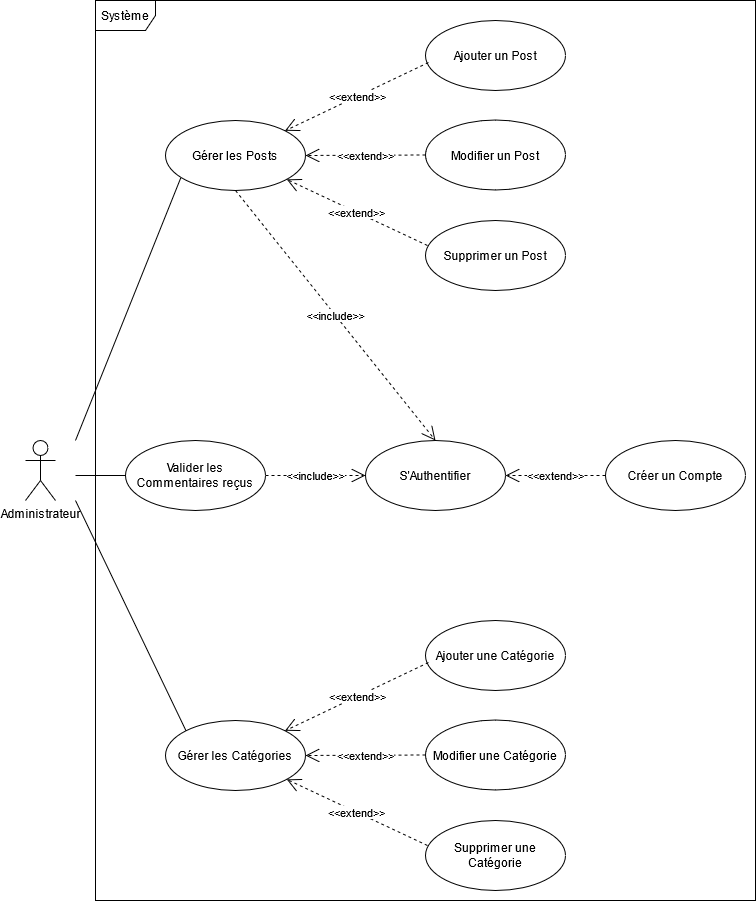

The diagram above was exported from draw.io. Its source (the exported page's mxGraphModel, read from the mxfile embedded in the PNG):
<mxGraphModel dx="622" dy="2248" grid="1" gridSize="10" guides="1" tooltips="1" connect="1" arrows="1" fold="1" page="1" pageScale="1" pageWidth="827" pageHeight="1169" math="0" shadow="0">
  <root>
    <mxCell id="0" />
    <mxCell id="1" parent="0" />
    <mxCell id="8gNryykRVbRpAFSvPUO6-1" value="&lt;div&gt;Système&lt;/div&gt;" style="shape=umlFrame;whiteSpace=wrap;html=1;" parent="1" vertex="1">
      <mxGeometry x="120" y="-1160" width="660" height="900" as="geometry" />
    </mxCell>
    <mxCell id="8gNryykRVbRpAFSvPUO6-2" value="&lt;div&gt;Administrateur&lt;/div&gt;" style="shape=umlActor;verticalLabelPosition=bottom;verticalAlign=top;html=1;" parent="1" vertex="1">
      <mxGeometry x="50" y="-720" width="30" height="60" as="geometry" />
    </mxCell>
    <mxCell id="8gNryykRVbRpAFSvPUO6-3" value="&lt;div&gt;Gérer les Posts&lt;/div&gt;" style="ellipse;whiteSpace=wrap;html=1;" parent="1" vertex="1">
      <mxGeometry x="190" y="-1040" width="140" height="70" as="geometry" />
    </mxCell>
    <mxCell id="8gNryykRVbRpAFSvPUO6-4" value="&lt;div&gt;S'Authentifier&lt;/div&gt;" style="ellipse;whiteSpace=wrap;html=1;" parent="1" vertex="1">
      <mxGeometry x="390" y="-720" width="140" height="70" as="geometry" />
    </mxCell>
    <mxCell id="8gNryykRVbRpAFSvPUO6-5" value="Créer un Compte" style="ellipse;whiteSpace=wrap;html=1;" parent="1" vertex="1">
      <mxGeometry x="630" y="-720" width="140" height="70" as="geometry" />
    </mxCell>
    <mxCell id="8gNryykRVbRpAFSvPUO6-6" value="Ajouter un Post" style="ellipse;whiteSpace=wrap;html=1;" parent="1" vertex="1">
      <mxGeometry x="450" y="-1140" width="140" height="70" as="geometry" />
    </mxCell>
    <mxCell id="8gNryykRVbRpAFSvPUO6-7" value="&lt;div&gt;Modifier un Post&lt;/div&gt;" style="ellipse;whiteSpace=wrap;html=1;" parent="1" vertex="1">
      <mxGeometry x="450" y="-1040.5" width="140" height="70" as="geometry" />
    </mxCell>
    <mxCell id="8gNryykRVbRpAFSvPUO6-8" value="Supprimer un Post" style="ellipse;whiteSpace=wrap;html=1;" parent="1" vertex="1">
      <mxGeometry x="450" y="-940" width="140" height="70" as="geometry" />
    </mxCell>
    <mxCell id="8gNryykRVbRpAFSvPUO6-9" value="" style="endArrow=none;html=1;entryX=0.11;entryY=0.815;entryDx=0;entryDy=0;entryPerimeter=0;" parent="1" target="8gNryykRVbRpAFSvPUO6-3" edge="1">
      <mxGeometry width="50" height="50" relative="1" as="geometry">
        <mxPoint x="100" y="-720" as="sourcePoint" />
        <mxPoint x="440" y="-790" as="targetPoint" />
      </mxGeometry>
    </mxCell>
    <mxCell id="8gNryykRVbRpAFSvPUO6-10" value="&lt;div&gt;&amp;lt;&amp;lt;extend&amp;gt;&amp;gt;&lt;/div&gt;" style="endArrow=open;endSize=12;dashed=1;html=1;exitX=0.014;exitY=0.357;exitDx=0;exitDy=0;exitPerimeter=0;" parent="1" source="8gNryykRVbRpAFSvPUO6-8" target="8gNryykRVbRpAFSvPUO6-3" edge="1">
      <mxGeometry width="160" relative="1" as="geometry">
        <mxPoint x="330" y="-760" as="sourcePoint" />
        <mxPoint x="490" y="-760" as="targetPoint" />
      </mxGeometry>
    </mxCell>
    <mxCell id="8gNryykRVbRpAFSvPUO6-11" value="&lt;div&gt;&amp;lt;&amp;lt;extend&amp;gt;&amp;gt;&lt;/div&gt;" style="endArrow=open;endSize=12;dashed=1;html=1;exitX=0;exitY=0.5;exitDx=0;exitDy=0;entryX=1;entryY=0.5;entryDx=0;entryDy=0;" parent="1" source="8gNryykRVbRpAFSvPUO6-7" target="8gNryykRVbRpAFSvPUO6-3" edge="1">
      <mxGeometry width="160" relative="1" as="geometry">
        <mxPoint x="461.96000000000004" y="-695.01" as="sourcePoint" />
        <mxPoint x="321.2095179528808" y="-761.1379733099143" as="targetPoint" />
      </mxGeometry>
    </mxCell>
    <mxCell id="8gNryykRVbRpAFSvPUO6-12" value="&lt;div&gt;&amp;lt;&amp;lt;extend&amp;gt;&amp;gt;&lt;/div&gt;" style="endArrow=open;endSize=12;dashed=1;html=1;exitX=0.021;exitY=0.6;exitDx=0;exitDy=0;entryX=1;entryY=0;entryDx=0;entryDy=0;exitPerimeter=0;" parent="1" source="8gNryykRVbRpAFSvPUO6-6" target="8gNryykRVbRpAFSvPUO6-3" edge="1">
      <mxGeometry width="160" relative="1" as="geometry">
        <mxPoint x="460" y="-785.5" as="sourcePoint" />
        <mxPoint x="340" y="-785" as="targetPoint" />
      </mxGeometry>
    </mxCell>
    <mxCell id="8gNryykRVbRpAFSvPUO6-13" value="&lt;div&gt;&amp;lt;&amp;lt;extend&amp;gt;&amp;gt;&lt;/div&gt;" style="endArrow=open;endSize=12;dashed=1;html=1;exitX=0;exitY=0.5;exitDx=0;exitDy=0;entryX=1;entryY=0.5;entryDx=0;entryDy=0;" parent="1" source="8gNryykRVbRpAFSvPUO6-5" target="8gNryykRVbRpAFSvPUO6-4" edge="1">
      <mxGeometry width="160" relative="1" as="geometry">
        <mxPoint x="462.94000000000005" y="-878" as="sourcePoint" />
        <mxPoint x="319.4974746830583" y="-809.7487373415292" as="targetPoint" />
      </mxGeometry>
    </mxCell>
    <mxCell id="8gNryykRVbRpAFSvPUO6-14" value="&amp;lt;&amp;lt;include&amp;gt;&amp;gt;" style="endArrow=open;endSize=12;dashed=1;html=1;exitX=0.5;exitY=1;exitDx=0;exitDy=0;entryX=0.5;entryY=0;entryDx=0;entryDy=0;" parent="1" source="8gNryykRVbRpAFSvPUO6-3" target="8gNryykRVbRpAFSvPUO6-4" edge="1">
      <mxGeometry width="160" relative="1" as="geometry">
        <mxPoint x="460" y="-985" as="sourcePoint" />
        <mxPoint x="340" y="-985" as="targetPoint" />
      </mxGeometry>
    </mxCell>
    <mxCell id="8gNryykRVbRpAFSvPUO6-15" value="Valider les Commentaires reçus" style="ellipse;whiteSpace=wrap;html=1;" parent="1" vertex="1">
      <mxGeometry x="150" y="-720" width="140" height="70" as="geometry" />
    </mxCell>
    <mxCell id="8gNryykRVbRpAFSvPUO6-16" value="" style="endArrow=none;html=1;exitX=0;exitY=0.5;exitDx=0;exitDy=0;" parent="1" source="8gNryykRVbRpAFSvPUO6-15" edge="1">
      <mxGeometry width="50" height="50" relative="1" as="geometry">
        <mxPoint x="390" y="-740" as="sourcePoint" />
        <mxPoint x="100" y="-685" as="targetPoint" />
      </mxGeometry>
    </mxCell>
    <mxCell id="-rfPh_5JKYNt9-TJ1vnn-1" value="&amp;lt;&amp;lt;include&amp;gt;&amp;gt;" style="endArrow=open;endSize=12;dashed=1;html=1;entryX=0;entryY=0.5;entryDx=0;entryDy=0;" parent="1" source="8gNryykRVbRpAFSvPUO6-15" target="8gNryykRVbRpAFSvPUO6-4" edge="1">
      <mxGeometry width="160" relative="1" as="geometry">
        <mxPoint x="270" y="-960" as="sourcePoint" />
        <mxPoint x="270" y="-820" as="targetPoint" />
      </mxGeometry>
    </mxCell>
    <mxCell id="Io-W-T6nKljTPL2G1YAU-2" value="&lt;div&gt;Gérer les Catégories&lt;/div&gt;" style="ellipse;whiteSpace=wrap;html=1;" parent="1" vertex="1">
      <mxGeometry x="190" y="-440" width="140" height="70" as="geometry" />
    </mxCell>
    <mxCell id="Io-W-T6nKljTPL2G1YAU-3" value="Ajouter une Catégorie" style="ellipse;whiteSpace=wrap;html=1;" parent="1" vertex="1">
      <mxGeometry x="450" y="-540" width="140" height="70" as="geometry" />
    </mxCell>
    <mxCell id="Io-W-T6nKljTPL2G1YAU-4" value="&lt;div&gt;Modifier une Catégorie&lt;br&gt;&lt;/div&gt;" style="ellipse;whiteSpace=wrap;html=1;" parent="1" vertex="1">
      <mxGeometry x="450" y="-440.5" width="140" height="70" as="geometry" />
    </mxCell>
    <mxCell id="Io-W-T6nKljTPL2G1YAU-5" value="Supprimer une Catégorie" style="ellipse;whiteSpace=wrap;html=1;" parent="1" vertex="1">
      <mxGeometry x="450" y="-340" width="140" height="70" as="geometry" />
    </mxCell>
    <mxCell id="Io-W-T6nKljTPL2G1YAU-6" value="&lt;div&gt;&amp;lt;&amp;lt;extend&amp;gt;&amp;gt;&lt;/div&gt;" style="endArrow=open;endSize=12;dashed=1;html=1;exitX=0.014;exitY=0.357;exitDx=0;exitDy=0;exitPerimeter=0;" parent="1" source="Io-W-T6nKljTPL2G1YAU-5" target="Io-W-T6nKljTPL2G1YAU-2" edge="1">
      <mxGeometry width="160" relative="1" as="geometry">
        <mxPoint x="330" y="-160" as="sourcePoint" />
        <mxPoint x="490" y="-160" as="targetPoint" />
      </mxGeometry>
    </mxCell>
    <mxCell id="Io-W-T6nKljTPL2G1YAU-7" value="&lt;div&gt;&amp;lt;&amp;lt;extend&amp;gt;&amp;gt;&lt;/div&gt;" style="endArrow=open;endSize=12;dashed=1;html=1;exitX=0;exitY=0.5;exitDx=0;exitDy=0;entryX=1;entryY=0.5;entryDx=0;entryDy=0;" parent="1" source="Io-W-T6nKljTPL2G1YAU-4" target="Io-W-T6nKljTPL2G1YAU-2" edge="1">
      <mxGeometry width="160" relative="1" as="geometry">
        <mxPoint x="461.96000000000004" y="-95.00999999999999" as="sourcePoint" />
        <mxPoint x="321.2095179528808" y="-161.1379733099143" as="targetPoint" />
      </mxGeometry>
    </mxCell>
    <mxCell id="Io-W-T6nKljTPL2G1YAU-8" value="&lt;div&gt;&amp;lt;&amp;lt;extend&amp;gt;&amp;gt;&lt;/div&gt;" style="endArrow=open;endSize=12;dashed=1;html=1;exitX=0.021;exitY=0.6;exitDx=0;exitDy=0;entryX=1;entryY=0;entryDx=0;entryDy=0;exitPerimeter=0;" parent="1" source="Io-W-T6nKljTPL2G1YAU-3" target="Io-W-T6nKljTPL2G1YAU-2" edge="1">
      <mxGeometry width="160" relative="1" as="geometry">
        <mxPoint x="460" y="-185.5" as="sourcePoint" />
        <mxPoint x="340" y="-185" as="targetPoint" />
      </mxGeometry>
    </mxCell>
    <mxCell id="Io-W-T6nKljTPL2G1YAU-18" value="" style="endArrow=none;html=1;entryX=0;entryY=0;entryDx=0;entryDy=0;" parent="1" target="Io-W-T6nKljTPL2G1YAU-2" edge="1">
      <mxGeometry width="50" height="50" relative="1" as="geometry">
        <mxPoint x="100" y="-660" as="sourcePoint" />
        <mxPoint x="215.4000000000001" y="-972.9499999999998" as="targetPoint" />
      </mxGeometry>
    </mxCell>
  </root>
</mxGraphModel>